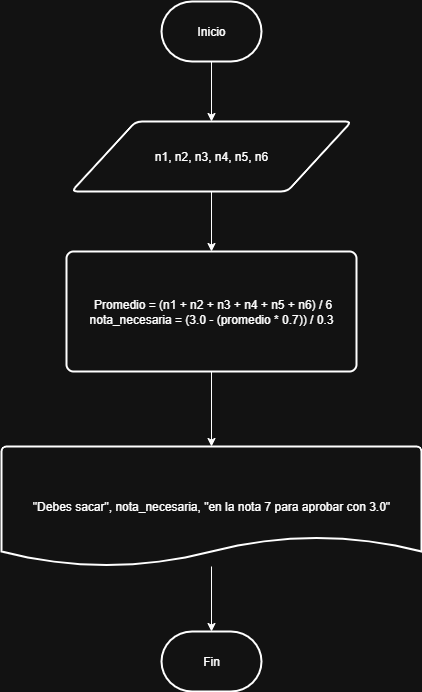

The diagram above was exported from draw.io. Its source (the exported page's mxGraphModel, read from the mxfile embedded in the PNG):
<mxGraphModel dx="1042" dy="562" grid="1" gridSize="10" guides="1" tooltips="1" connect="1" arrows="1" fold="1" page="1" pageScale="1" pageWidth="827" pageHeight="1169" math="0" shadow="0">
  <root>
    <mxCell id="0" />
    <mxCell id="1" parent="0" />
    <mxCell id="_qL0vh-QkfF8OKGrt78F-6" style="edgeStyle=orthogonalEdgeStyle;rounded=0;orthogonalLoop=1;jettySize=auto;html=1;" edge="1" parent="1" source="_qL0vh-QkfF8OKGrt78F-1" target="_qL0vh-QkfF8OKGrt78F-2">
      <mxGeometry relative="1" as="geometry" />
    </mxCell>
    <mxCell id="_qL0vh-QkfF8OKGrt78F-1" value="Inicio" style="strokeWidth=2;html=1;shape=mxgraph.flowchart.terminator;whiteSpace=wrap;" vertex="1" parent="1">
      <mxGeometry x="364" y="20" width="100" height="60" as="geometry" />
    </mxCell>
    <mxCell id="_qL0vh-QkfF8OKGrt78F-8" style="edgeStyle=orthogonalEdgeStyle;rounded=0;orthogonalLoop=1;jettySize=auto;html=1;" edge="1" parent="1" source="_qL0vh-QkfF8OKGrt78F-2" target="_qL0vh-QkfF8OKGrt78F-5">
      <mxGeometry relative="1" as="geometry" />
    </mxCell>
    <mxCell id="_qL0vh-QkfF8OKGrt78F-2" value="n1, n2, n3, n4, n5, n6" style="shape=parallelogram;html=1;strokeWidth=2;perimeter=parallelogramPerimeter;whiteSpace=wrap;rounded=1;arcSize=12;size=0.23;" vertex="1" parent="1">
      <mxGeometry x="274" y="140" width="280" height="70" as="geometry" />
    </mxCell>
    <mxCell id="_qL0vh-QkfF8OKGrt78F-5" value="&amp;nbsp;Promedio = (n1 + n2 + n3 + n4 + n5 + n6)&amp;nbsp;&lt;span style=&quot;background-color: transparent; color: light-dark(rgb(0, 0, 0), rgb(255, 255, 255));&quot;&gt;/ 6&lt;/span&gt;&lt;div&gt;&lt;span style=&quot;background-color: transparent; color: light-dark(rgb(0, 0, 0), rgb(255, 255, 255));&quot;&gt;nota_necesaria = (3.0 - (promedio * 0.7)) / 0.3&lt;/span&gt;&lt;/div&gt;" style="rounded=1;whiteSpace=wrap;html=1;absoluteArcSize=1;arcSize=14;strokeWidth=2;" vertex="1" parent="1">
      <mxGeometry x="269" y="270" width="290" height="120" as="geometry" />
    </mxCell>
    <mxCell id="_qL0vh-QkfF8OKGrt78F-12" style="edgeStyle=orthogonalEdgeStyle;rounded=0;orthogonalLoop=1;jettySize=auto;html=1;" edge="1" parent="1" source="_qL0vh-QkfF8OKGrt78F-9" target="_qL0vh-QkfF8OKGrt78F-10">
      <mxGeometry relative="1" as="geometry" />
    </mxCell>
    <mxCell id="_qL0vh-QkfF8OKGrt78F-9" value="&quot;Debes sacar&quot;, nota_necesaria, &quot;en la nota 7 para aprobar con 3.0&quot;" style="strokeWidth=2;html=1;shape=mxgraph.flowchart.document2;whiteSpace=wrap;size=0.25;" vertex="1" parent="1">
      <mxGeometry x="204" y="465" width="420" height="120" as="geometry" />
    </mxCell>
    <mxCell id="_qL0vh-QkfF8OKGrt78F-10" value="Fin" style="strokeWidth=2;html=1;shape=mxgraph.flowchart.terminator;whiteSpace=wrap;" vertex="1" parent="1">
      <mxGeometry x="364" y="650" width="100" height="60" as="geometry" />
    </mxCell>
    <mxCell id="_qL0vh-QkfF8OKGrt78F-11" style="edgeStyle=orthogonalEdgeStyle;rounded=0;orthogonalLoop=1;jettySize=auto;html=1;entryX=0.5;entryY=0;entryDx=0;entryDy=0;entryPerimeter=0;" edge="1" parent="1" source="_qL0vh-QkfF8OKGrt78F-5" target="_qL0vh-QkfF8OKGrt78F-9">
      <mxGeometry relative="1" as="geometry" />
    </mxCell>
  </root>
</mxGraphModel>